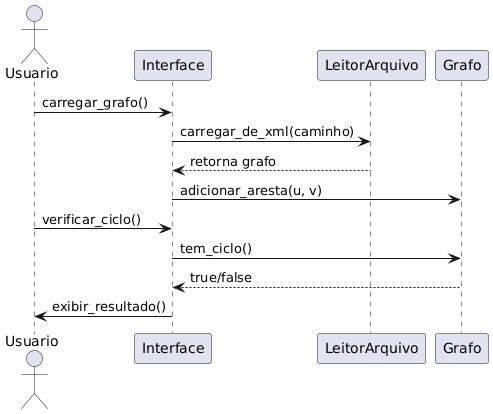

The diagram above was rendered by PlantUML. Its source (embedded in the PNG):
@startuml
actor Usuario
Usuario -> Interface : carregar_grafo()
Interface -> LeitorArquivo : carregar_de_xml(caminho)
LeitorArquivo --> Interface : retorna grafo
Interface -> Grafo : adicionar_aresta(u, v)
Usuario -> Interface : verificar_ciclo()
Interface -> Grafo : tem_ciclo()
Grafo --> Interface : true/false
Interface -> Usuario : exibir_resultado()
@enduml